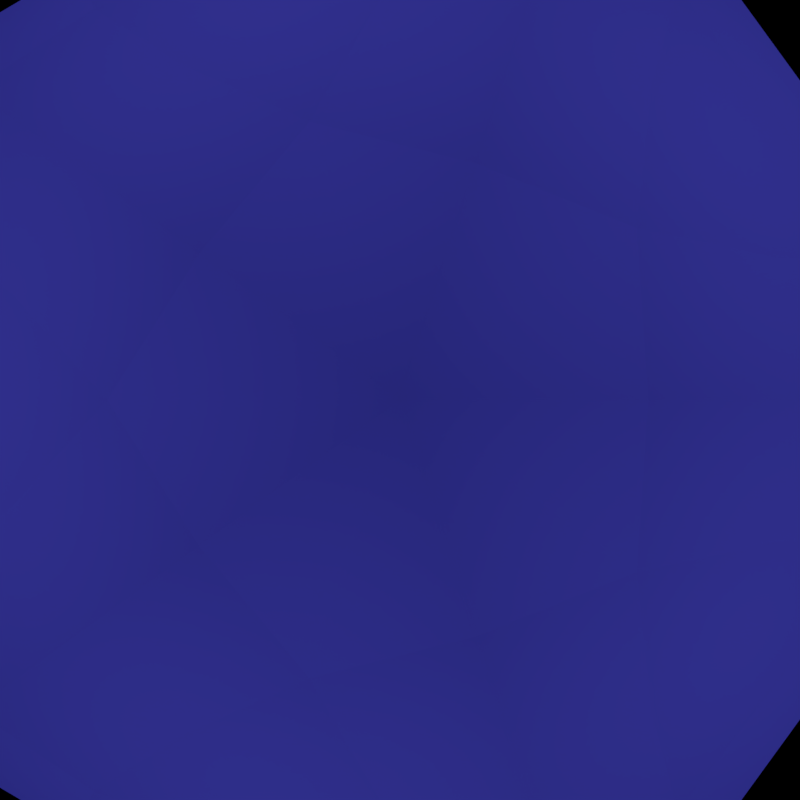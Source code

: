 # Source: crystal_cluster2.blend  (saved by Blender 2.79.0; exported with 4.5.12 LTS)
import bpy
from mathutils import Matrix  # noqa: F401  (used for matrix-valued properties, if any)

bpy.ops.wm.read_factory_settings(use_empty=True)
scene = bpy.context.scene
scene.name = 'Scene'

# ---- collections
col_collection_1 = bpy.data.collections.new('Collection 1'); scene.collection.children.link(col_collection_1)

# ---- materials (node trees are filled in below, after node groups)
mat_material_001 = bpy.data.materials.new('Material.001')
mat_material_001.alpha_threshold = 0.0
mat_material_001.roughness = 0.5

# ---- material node trees
mat_material_001.use_nodes = True; mat_material_001.node_tree.nodes.clear()
_N = mat_material_001.node_tree.nodes; _L = mat_material_001.node_tree.links
n0 = _N.new('ShaderNodeOutputMaterial'); n0.name = 'Material Output'; n0.location = (300, 300)
n1 = _N.new('ShaderNodeBsdfDiffuse'); n1.name = 'Diffuse BSDF'; n1.location = (596, 210)
n1.inputs[0].default_value = (0.05919, 0.4237, 1.0, 1.0)
n2 = _N.new('ShaderNodeMixShader'); n2.name = 'Mix Shader'; n2.location = (2, 218)
n3 = _N.new('ShaderNodeBsdfTranslucent'); n3.name = 'Translucent BSDF'; n3.location = (-283, 362)
n3.inputs[0].default_value = (0.8794, 0.1938, 0.9405, 1.0)
n4 = _N.new('ShaderNodeBsdfAnisotropic'); n4.name = 'Glossy BSDF'; n4.location = (519, 379)
n4.distribution = 'GGX'
n4.inputs[0].default_value = (0.8, 0.1964, 0.2266, 1.0)
n4.inputs[1].default_value = 0.0
n5 = _N.new('ShaderNodeMixShader'); n5.name = 'Mix Shader.001'; n5.location = (762, 347)
n5.inputs[0].default_value = 0.6909
_L.new(n3.outputs[0], n2.inputs[1])
_L.new(n1.outputs[0], n2.inputs[2])
_L.new(n4.outputs[0], n5.inputs[1])
_L.new(n2.outputs[0], n5.inputs[2])
_L.new(n5.outputs[0], n0.inputs[0])
n0.is_active_output = True

# ---- world
world_world = bpy.data.worlds.new('World'); scene.world = world_world
world_world.use_nodes = True; world_world.node_tree.nodes.clear()
_N = world_world.node_tree.nodes; _L = world_world.node_tree.links
n0 = _N.new('ShaderNodeOutputWorld'); n0.name = 'World Output'; n0.location = (300, 300)
n0.is_active_output = True
world_world.color = (0.05088, 0.05088, 0.05088)
world_world.use_sun_shadow = False
world_world.sun_shadow_jitter_overblur = 0.0
world_world.cycles.sampling_method = 'MANUAL'

# ---- cameras
cam_camera = bpy.data.cameras.new('Camera')
cam_camera.clip_end = 100.0
cam_camera.lens = 35.0
cam_camera.sensor_width = 32.0
cam_camera.sensor_height = 18.0
cam_camera.ortho_scale = 7.314
cam_camera.dof.focus_distance = 0.0

# ---- lights
light_lamp = bpy.data.lights.new('Lamp', 'POINT')
light_lamp.color = (0.1552, 0.6121, 1.0)
light_lamp.transmission_factor = 0.0
light_lamp.cutoff_distance = 30.0
light_lamp.energy = 100.0
light_lamp.shadow_buffer_clip_start = 1.001
light_lamp.shadow_soft_size = 0.1
light_lamp.shadow_maximum_resolution = 0.006
light_lamp.use_absolute_resolution = True

# ---- meshes
me_icosphere = bpy.data.meshes.new('Icosphere')
me_icosphere.from_pydata([(0.0, 0.0, -1.0), (0.7236, -0.5257, -0.4472), (-0.2764, -0.8506, -0.4472), (-0.8944, 0.0, -0.4472), (-0.2764, 0.8506, -0.4472), (0.7236, 0.5257, -0.4472), (0.2764, -0.8506, 0.4472), (-0.7236, -0.5257, 0.4472), (-0.7236, 0.5257, 0.4472), (0.2764, 0.8506, 0.4472), (0.8944, 0.0, 0.4472), (0.0, 0.0, 1.0)], [], [(0, 1, 2), (1, 0, 5), (0, 2, 3), (0, 3, 4), (0, 4, 5), (1, 5, 10), (2, 1, 6), (3, 2, 7), (4, 3, 8), (5, 4, 9), (1, 10, 6), (2, 6, 7), (3, 7, 8), (4, 8, 9), (5, 9, 10), (6, 10, 11), (7, 6, 11), (8, 7, 11), (9, 8, 11), (10, 9, 11)])
me_icosphere.materials.append(mat_material_001)
me_icosphere.use_remesh_preserve_volume = False
me_icosphere.use_remesh_preserve_attributes = False
me_icosphere.use_mirror_vertex_groups = False
me_icosphere.update()

# ---- objects
ob_icosphere = bpy.data.objects.new('Icosphere', me_icosphere)
ob_lamp = bpy.data.objects.new('Lamp', light_lamp)
ob_camera = bpy.data.objects.new('Camera', cam_camera)

# ---- transforms, parenting, visibility, modifiers, constraints
ob_icosphere.location = (0.0, 0.0, 0.0)
ob_icosphere.scale = (1.563, 1.563, 1.563)
ob_icosphere.lineart.crease_threshold = 0.0
_m = ob_icosphere.modifiers.new('Subsurf', 'SUBSURF')
_m.uv_smooth = 'PRESERVE_CORNERS'
_m.subdivision_type = 'SIMPLE'
_m.levels = 3
_m.render_levels = 3
_m.show_only_control_edges = False
_m = ob_icosphere.modifiers.new('Displace', 'DISPLACE')
ob_lamp.location = (-0.006089, 0.04888, -0.04514)
ob_lamp.rotation_euler = (0.6503, 0.05522, 1.866)
ob_lamp.lock_rotations_4d = False
ob_lamp.empty_display_type = 'ARROWS'
ob_lamp.color = (0.0, 0.0, 0.0, 0.0)
ob_lamp.lineart.crease_threshold = 0.0
ob_camera.location = (0.0, 0.0, 4.183)
ob_camera.lock_rotations_4d = False
ob_camera.empty_display_type = 'ARROWS'
ob_camera.color = (0.0, 0.0, 0.0, 0.0)
ob_camera.display_type = 'WIRE'
ob_camera.lineart.crease_threshold = 0.0

# ---- collection membership
col_collection_1.objects.link(ob_icosphere)
col_collection_1.objects.link(ob_lamp)
col_collection_1.objects.link(ob_camera)

# ---- scene / render settings (as saved in the file)
scene.camera = ob_camera
scene.frame_start = 1; scene.frame_end = 250; scene.frame_set(1)
scene.render.engine = 'CYCLES'
scene.render.resolution_x = 512
scene.render.resolution_y = 512
scene.render.dither_intensity = 0.0
scene.render.film_transparent = True
scene.cycles.use_denoising = False
scene.cycles.samples = 576
scene.cycles.sampling_pattern = 'TABULATED_SOBOL'
scene.cycles.use_adaptive_sampling = False
scene.cycles.use_light_tree = False
scene.cycles.caustics_reflective = False
scene.cycles.caustics_refractive = False
scene.cycles.blur_glossy = 0.0
scene.cycles.max_bounces = 8
scene.cycles.diffuse_bounces = 0
scene.cycles.glossy_bounces = 1
scene.cycles.transmission_bounces = 2
scene.cycles.sample_clamp_indirect = 0.0
scene.view_settings.view_transform = 'Standard'
bpy.context.view_layer.update()
